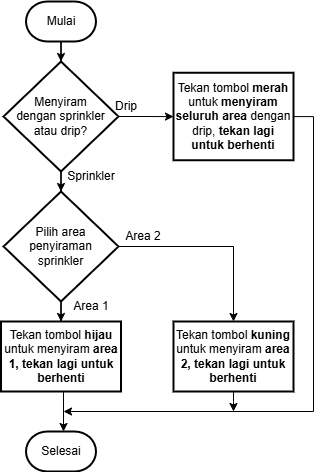

The diagram above was exported from draw.io. Its source (the exported page's mxGraphModel, read from the mxfile embedded in the PNG):
<mxGraphModel dx="941" dy="432" grid="1" gridSize="10" guides="1" tooltips="1" connect="1" arrows="1" fold="1" page="1" pageScale="1" pageWidth="1600" pageHeight="1200" math="0" shadow="0">
  <root>
    <mxCell id="K_BbhfLGMy_ucz-bBi6i-0" />
    <mxCell id="K_BbhfLGMy_ucz-bBi6i-1" parent="K_BbhfLGMy_ucz-bBi6i-0" />
    <mxCell id="X1xGQ18O1aiiuq5xR1oF-1" value="" style="edgeStyle=orthogonalEdgeStyle;rounded=0;orthogonalLoop=1;jettySize=auto;html=1;" parent="K_BbhfLGMy_ucz-bBi6i-1" source="K_BbhfLGMy_ucz-bBi6i-3" target="X1xGQ18O1aiiuq5xR1oF-0" edge="1">
      <mxGeometry relative="1" as="geometry" />
    </mxCell>
    <mxCell id="K_BbhfLGMy_ucz-bBi6i-3" value="Mulai" style="strokeWidth=2;html=1;shape=mxgraph.flowchart.terminator;whiteSpace=wrap;" parent="K_BbhfLGMy_ucz-bBi6i-1" vertex="1">
      <mxGeometry x="402.5" y="40" width="70" height="40" as="geometry" />
    </mxCell>
    <mxCell id="X1xGQ18O1aiiuq5xR1oF-6" value="" style="edgeStyle=orthogonalEdgeStyle;rounded=0;orthogonalLoop=1;jettySize=auto;html=1;" parent="K_BbhfLGMy_ucz-bBi6i-1" source="X1xGQ18O1aiiuq5xR1oF-0" target="X1xGQ18O1aiiuq5xR1oF-5" edge="1">
      <mxGeometry relative="1" as="geometry" />
    </mxCell>
    <mxCell id="X1xGQ18O1aiiuq5xR1oF-16" value="" style="edgeStyle=orthogonalEdgeStyle;rounded=0;orthogonalLoop=1;jettySize=auto;html=1;" parent="K_BbhfLGMy_ucz-bBi6i-1" source="X1xGQ18O1aiiuq5xR1oF-0" target="X1xGQ18O1aiiuq5xR1oF-15" edge="1">
      <mxGeometry relative="1" as="geometry" />
    </mxCell>
    <mxCell id="X1xGQ18O1aiiuq5xR1oF-0" value="Menyiram&lt;br&gt;dengan sprinkler atau drip?" style="rhombus;whiteSpace=wrap;html=1;strokeWidth=2;" parent="K_BbhfLGMy_ucz-bBi6i-1" vertex="1">
      <mxGeometry x="380" y="100" width="115" height="110" as="geometry" />
    </mxCell>
    <mxCell id="X1xGQ18O1aiiuq5xR1oF-12" value="" style="edgeStyle=orthogonalEdgeStyle;rounded=0;orthogonalLoop=1;jettySize=auto;html=1;" parent="K_BbhfLGMy_ucz-bBi6i-1" source="X1xGQ18O1aiiuq5xR1oF-5" target="X1xGQ18O1aiiuq5xR1oF-11" edge="1">
      <mxGeometry relative="1" as="geometry" />
    </mxCell>
    <mxCell id="X1xGQ18O1aiiuq5xR1oF-14" value="" style="edgeStyle=orthogonalEdgeStyle;rounded=0;orthogonalLoop=1;jettySize=auto;html=1;" parent="K_BbhfLGMy_ucz-bBi6i-1" source="X1xGQ18O1aiiuq5xR1oF-5" target="X1xGQ18O1aiiuq5xR1oF-13" edge="1">
      <mxGeometry relative="1" as="geometry" />
    </mxCell>
    <mxCell id="X1xGQ18O1aiiuq5xR1oF-5" value="Pilih area penyiraman&lt;br&gt;sprinkler" style="rhombus;whiteSpace=wrap;html=1;strokeWidth=2;" parent="K_BbhfLGMy_ucz-bBi6i-1" vertex="1">
      <mxGeometry x="380" y="230" width="115" height="110" as="geometry" />
    </mxCell>
    <mxCell id="X1xGQ18O1aiiuq5xR1oF-18" value="" style="edgeStyle=orthogonalEdgeStyle;rounded=0;orthogonalLoop=1;jettySize=auto;html=1;exitX=0.5;exitY=1;exitDx=0;exitDy=0;entryX=0.536;entryY=0;entryDx=0;entryDy=0;entryPerimeter=0;" parent="K_BbhfLGMy_ucz-bBi6i-1" source="X1xGQ18O1aiiuq5xR1oF-11" target="X1xGQ18O1aiiuq5xR1oF-17" edge="1">
      <mxGeometry relative="1" as="geometry">
        <Array as="points">
          <mxPoint x="440" y="430" />
        </Array>
      </mxGeometry>
    </mxCell>
    <mxCell id="X1xGQ18O1aiiuq5xR1oF-11" value="Tekan tombol &lt;b&gt;hijau&lt;/b&gt; untuk menyiram &lt;b&gt;area 1, tekan lagi untuk berhenti&lt;/b&gt;" style="whiteSpace=wrap;html=1;strokeWidth=2;" parent="K_BbhfLGMy_ucz-bBi6i-1" vertex="1">
      <mxGeometry x="377.5" y="360" width="120" height="70" as="geometry" />
    </mxCell>
    <mxCell id="X1xGQ18O1aiiuq5xR1oF-20" value="" style="edgeStyle=orthogonalEdgeStyle;rounded=0;orthogonalLoop=1;jettySize=auto;html=1;exitX=0.5;exitY=1;exitDx=0;exitDy=0;" parent="K_BbhfLGMy_ucz-bBi6i-1" source="X1xGQ18O1aiiuq5xR1oF-13" edge="1">
      <mxGeometry relative="1" as="geometry">
        <mxPoint x="610" y="450" as="targetPoint" />
        <Array as="points">
          <mxPoint x="610" y="440" />
          <mxPoint x="610" y="440" />
        </Array>
      </mxGeometry>
    </mxCell>
    <mxCell id="X1xGQ18O1aiiuq5xR1oF-13" value="Tekan tombol &lt;b&gt;kuning&lt;/b&gt; untuk menyiram &lt;b&gt;area 2, tekan lagi untuk berhenti&lt;/b&gt;" style="whiteSpace=wrap;html=1;strokeWidth=2;" parent="K_BbhfLGMy_ucz-bBi6i-1" vertex="1">
      <mxGeometry x="550" y="360" width="120" height="70" as="geometry" />
    </mxCell>
    <mxCell id="X1xGQ18O1aiiuq5xR1oF-22" value="" style="edgeStyle=orthogonalEdgeStyle;rounded=0;orthogonalLoop=1;jettySize=auto;html=1;" parent="K_BbhfLGMy_ucz-bBi6i-1" source="X1xGQ18O1aiiuq5xR1oF-15" edge="1">
      <mxGeometry relative="1" as="geometry">
        <mxPoint x="440" y="450" as="targetPoint" />
        <Array as="points">
          <mxPoint x="690" y="155" />
          <mxPoint x="690" y="450" />
        </Array>
      </mxGeometry>
    </mxCell>
    <mxCell id="X1xGQ18O1aiiuq5xR1oF-15" value="Tekan tombol &lt;b&gt;merah&lt;/b&gt; untuk &lt;b&gt;menyiram seluruh area&lt;/b&gt; dengan drip, &lt;b&gt;tekan lagi untuk berhenti&lt;/b&gt;" style="whiteSpace=wrap;html=1;strokeWidth=2;" parent="K_BbhfLGMy_ucz-bBi6i-1" vertex="1">
      <mxGeometry x="550" y="111.25" width="120" height="87.5" as="geometry" />
    </mxCell>
    <mxCell id="X1xGQ18O1aiiuq5xR1oF-17" value="Selesai" style="strokeWidth=2;html=1;shape=mxgraph.flowchart.terminator;whiteSpace=wrap;" parent="K_BbhfLGMy_ucz-bBi6i-1" vertex="1">
      <mxGeometry x="402.5" y="470" width="70" height="40" as="geometry" />
    </mxCell>
    <mxCell id="nDvTLZSDObMwOZG7EQze-0" value="Sprinkler" style="text;html=1;align=center;verticalAlign=middle;whiteSpace=wrap;rounded=0;" parent="K_BbhfLGMy_ucz-bBi6i-1" vertex="1">
      <mxGeometry x="437.5" y="200" width="60" height="30" as="geometry" />
    </mxCell>
    <mxCell id="nDvTLZSDObMwOZG7EQze-1" value="Drip" style="text;html=1;align=left;verticalAlign=middle;whiteSpace=wrap;rounded=0;" parent="K_BbhfLGMy_ucz-bBi6i-1" vertex="1">
      <mxGeometry x="490" y="130" width="60" height="30" as="geometry" />
    </mxCell>
    <mxCell id="awChfDUUjk3S0Xtu4X-y-0" value="Area 2" style="text;html=1;align=center;verticalAlign=middle;whiteSpace=wrap;rounded=0;" parent="K_BbhfLGMy_ucz-bBi6i-1" vertex="1">
      <mxGeometry x="490" y="260" width="60" height="30" as="geometry" />
    </mxCell>
    <mxCell id="awChfDUUjk3S0Xtu4X-y-1" value="Area 1" style="text;html=1;align=center;verticalAlign=middle;whiteSpace=wrap;rounded=0;" parent="K_BbhfLGMy_ucz-bBi6i-1" vertex="1">
      <mxGeometry x="437.5" y="330" width="60" height="30" as="geometry" />
    </mxCell>
  </root>
</mxGraphModel>